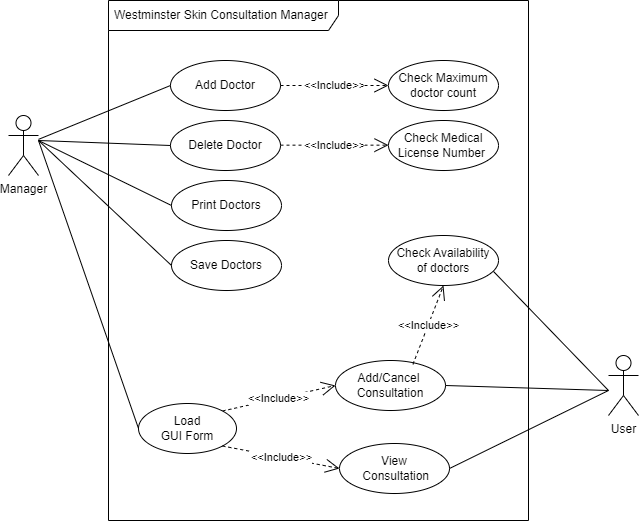

The diagram above was exported from draw.io. Its source (the exported page's mxGraphModel, read from the mxfile embedded in the PNG):
<mxGraphModel dx="1358" dy="569" grid="1" gridSize="10" guides="1" tooltips="1" connect="1" arrows="1" fold="1" page="1" pageScale="1" pageWidth="850" pageHeight="1100" math="0" shadow="0">
  <root>
    <mxCell id="0" />
    <mxCell id="1" parent="0" />
    <mxCell id="0-zF1xZ6JPjzzpkp6f9I-1" value="Westminster Skin Consultation Manager&amp;nbsp;" style="shape=umlFrame;whiteSpace=wrap;html=1;width=230;height=30;" vertex="1" parent="1">
      <mxGeometry x="220" y="150" width="420" height="520" as="geometry" />
    </mxCell>
    <mxCell id="0-zF1xZ6JPjzzpkp6f9I-2" value="Add Doctor" style="ellipse;whiteSpace=wrap;html=1;" vertex="1" parent="1">
      <mxGeometry x="282" y="210" width="110" height="50" as="geometry" />
    </mxCell>
    <mxCell id="0-zF1xZ6JPjzzpkp6f9I-3" value="Delete Doctor" style="ellipse;whiteSpace=wrap;html=1;" vertex="1" parent="1">
      <mxGeometry x="282" y="270" width="110" height="50" as="geometry" />
    </mxCell>
    <mxCell id="0-zF1xZ6JPjzzpkp6f9I-4" value="Print Doctors" style="ellipse;whiteSpace=wrap;html=1;" vertex="1" parent="1">
      <mxGeometry x="283" y="330" width="110" height="50" as="geometry" />
    </mxCell>
    <mxCell id="0-zF1xZ6JPjzzpkp6f9I-5" value="Save Doctors" style="ellipse;whiteSpace=wrap;html=1;" vertex="1" parent="1">
      <mxGeometry x="283" y="390" width="110" height="50" as="geometry" />
    </mxCell>
    <mxCell id="0-zF1xZ6JPjzzpkp6f9I-7" value="Add/Cancel&amp;nbsp;&lt;br&gt;Consultation" style="ellipse;whiteSpace=wrap;html=1;" vertex="1" parent="1">
      <mxGeometry x="447" y="510" width="110" height="50" as="geometry" />
    </mxCell>
    <mxCell id="0-zF1xZ6JPjzzpkp6f9I-8" value="View&lt;br&gt;&amp;nbsp;Consultation" style="ellipse;whiteSpace=wrap;html=1;" vertex="1" parent="1">
      <mxGeometry x="451" y="593" width="110" height="50" as="geometry" />
    </mxCell>
    <mxCell id="0-zF1xZ6JPjzzpkp6f9I-9" value="Manager" style="shape=umlActor;verticalLabelPosition=bottom;verticalAlign=top;html=1;" vertex="1" parent="1">
      <mxGeometry x="120" y="265" width="30" height="60" as="geometry" />
    </mxCell>
    <mxCell id="0-zF1xZ6JPjzzpkp6f9I-11" value="" style="endArrow=none;html=1;rounded=0;entryX=0;entryY=0.5;entryDx=0;entryDy=0;" edge="1" parent="1" source="0-zF1xZ6JPjzzpkp6f9I-9" target="0-zF1xZ6JPjzzpkp6f9I-2">
      <mxGeometry width="50" height="50" relative="1" as="geometry">
        <mxPoint x="310" y="400" as="sourcePoint" />
        <mxPoint x="360" y="350" as="targetPoint" />
      </mxGeometry>
    </mxCell>
    <mxCell id="0-zF1xZ6JPjzzpkp6f9I-12" value="" style="endArrow=none;html=1;rounded=0;entryX=0;entryY=0.5;entryDx=0;entryDy=0;" edge="1" parent="1" target="0-zF1xZ6JPjzzpkp6f9I-3">
      <mxGeometry width="50" height="50" relative="1" as="geometry">
        <mxPoint x="150" y="290" as="sourcePoint" />
        <mxPoint x="329.9999999999975" y="245" as="targetPoint" />
      </mxGeometry>
    </mxCell>
    <mxCell id="0-zF1xZ6JPjzzpkp6f9I-13" value="" style="endArrow=none;html=1;rounded=0;entryX=0;entryY=0.5;entryDx=0;entryDy=0;" edge="1" parent="1" target="0-zF1xZ6JPjzzpkp6f9I-4">
      <mxGeometry width="50" height="50" relative="1" as="geometry">
        <mxPoint x="150" y="290" as="sourcePoint" />
        <mxPoint x="329.9999999999975" y="305" as="targetPoint" />
      </mxGeometry>
    </mxCell>
    <mxCell id="0-zF1xZ6JPjzzpkp6f9I-14" value="" style="endArrow=none;html=1;rounded=0;entryX=0;entryY=0.5;entryDx=0;entryDy=0;" edge="1" parent="1" target="0-zF1xZ6JPjzzpkp6f9I-5">
      <mxGeometry width="50" height="50" relative="1" as="geometry">
        <mxPoint x="150" y="290" as="sourcePoint" />
        <mxPoint x="329.9999999999975" y="365" as="targetPoint" />
      </mxGeometry>
    </mxCell>
    <mxCell id="0-zF1xZ6JPjzzpkp6f9I-16" value="" style="endArrow=none;html=1;rounded=0;entryX=0;entryY=0.5;entryDx=0;entryDy=0;" edge="1" parent="1" target="0-zF1xZ6JPjzzpkp6f9I-28">
      <mxGeometry width="50" height="50" relative="1" as="geometry">
        <mxPoint x="150" y="290" as="sourcePoint" />
        <mxPoint x="280" y="520" as="targetPoint" />
      </mxGeometry>
    </mxCell>
    <mxCell id="0-zF1xZ6JPjzzpkp6f9I-17" value="User" style="shape=umlActor;verticalLabelPosition=bottom;verticalAlign=top;html=1;" vertex="1" parent="1">
      <mxGeometry x="720" y="505" width="30" height="60" as="geometry" />
    </mxCell>
    <mxCell id="0-zF1xZ6JPjzzpkp6f9I-25" value="&amp;lt;&amp;lt;Include&amp;gt;&amp;gt;" style="endArrow=open;endSize=12;dashed=1;html=1;rounded=0;exitX=1;exitY=0;exitDx=0;exitDy=0;entryX=0;entryY=0.5;entryDx=0;entryDy=0;" edge="1" parent="1" source="0-zF1xZ6JPjzzpkp6f9I-28" target="0-zF1xZ6JPjzzpkp6f9I-7">
      <mxGeometry width="160" relative="1" as="geometry">
        <mxPoint x="270" y="527.4100000000001" as="sourcePoint" />
        <mxPoint x="430" y="527.4100000000001" as="targetPoint" />
      </mxGeometry>
    </mxCell>
    <mxCell id="0-zF1xZ6JPjzzpkp6f9I-28" value="Load &lt;br&gt;GUI Form" style="ellipse;whiteSpace=wrap;html=1;" vertex="1" parent="1">
      <mxGeometry x="250" y="553" width="98" height="50" as="geometry" />
    </mxCell>
    <mxCell id="0-zF1xZ6JPjzzpkp6f9I-29" value="&amp;lt;&amp;lt;Include&amp;gt;&amp;gt;" style="endArrow=open;endSize=12;dashed=1;html=1;rounded=0;exitX=1;exitY=1;exitDx=0;exitDy=0;entryX=0;entryY=0.5;entryDx=0;entryDy=0;" edge="1" parent="1" source="0-zF1xZ6JPjzzpkp6f9I-28" target="0-zF1xZ6JPjzzpkp6f9I-8">
      <mxGeometry width="160" relative="1" as="geometry">
        <mxPoint x="382.5806920565069" y="570.2879382149601" as="sourcePoint" />
        <mxPoint x="459" y="530" as="targetPoint" />
      </mxGeometry>
    </mxCell>
    <mxCell id="0-zF1xZ6JPjzzpkp6f9I-31" value="" style="endArrow=none;html=1;rounded=0;entryX=1;entryY=0.5;entryDx=0;entryDy=0;" edge="1" parent="1" target="0-zF1xZ6JPjzzpkp6f9I-7">
      <mxGeometry width="50" height="50" relative="1" as="geometry">
        <mxPoint x="720" y="540" as="sourcePoint" />
        <mxPoint x="330" y="340" as="targetPoint" />
      </mxGeometry>
    </mxCell>
    <mxCell id="0-zF1xZ6JPjzzpkp6f9I-32" value="" style="endArrow=none;html=1;rounded=0;entryX=1;entryY=0.5;entryDx=0;entryDy=0;" edge="1" parent="1" target="0-zF1xZ6JPjzzpkp6f9I-8">
      <mxGeometry width="50" height="50" relative="1" as="geometry">
        <mxPoint x="720" y="540" as="sourcePoint" />
        <mxPoint x="620" y="600" as="targetPoint" />
      </mxGeometry>
    </mxCell>
    <mxCell id="0-zF1xZ6JPjzzpkp6f9I-34" value="Check Maximum&lt;br&gt;doctor count" style="ellipse;whiteSpace=wrap;html=1;" vertex="1" parent="1">
      <mxGeometry x="500" y="210" width="110" height="50" as="geometry" />
    </mxCell>
    <mxCell id="0-zF1xZ6JPjzzpkp6f9I-35" value="Check Medical License Number&amp;nbsp;" style="ellipse;whiteSpace=wrap;html=1;" vertex="1" parent="1">
      <mxGeometry x="500" y="270" width="110" height="50" as="geometry" />
    </mxCell>
    <mxCell id="0-zF1xZ6JPjzzpkp6f9I-38" value="&amp;lt;&amp;lt;Include&amp;gt;&amp;gt;" style="endArrow=open;endSize=12;dashed=1;html=1;rounded=0;exitX=1;exitY=0.5;exitDx=0;exitDy=0;entryX=0;entryY=0.5;entryDx=0;entryDy=0;" edge="1" parent="1" source="0-zF1xZ6JPjzzpkp6f9I-2" target="0-zF1xZ6JPjzzpkp6f9I-34">
      <mxGeometry width="160" relative="1" as="geometry">
        <mxPoint x="392.9957588107709" y="225.37736172974985" as="sourcePoint" />
        <mxPoint x="506.2400000000007" y="200" as="targetPoint" />
      </mxGeometry>
    </mxCell>
    <mxCell id="0-zF1xZ6JPjzzpkp6f9I-39" value="&amp;lt;&amp;lt;Include&amp;gt;&amp;gt;" style="endArrow=open;endSize=12;dashed=1;html=1;rounded=0;exitX=1;exitY=0.5;exitDx=0;exitDy=0;entryX=0;entryY=0.5;entryDx=0;entryDy=0;" edge="1" parent="1">
      <mxGeometry width="160" relative="1" as="geometry">
        <mxPoint x="392.00000000000205" y="294.65999999999997" as="sourcePoint" />
        <mxPoint x="500.00000000000045" y="294.65999999999997" as="targetPoint" />
      </mxGeometry>
    </mxCell>
    <mxCell id="0-zF1xZ6JPjzzpkp6f9I-41" value="Check Availability&lt;br&gt;of doctors" style="ellipse;whiteSpace=wrap;html=1;" vertex="1" parent="1">
      <mxGeometry x="500" y="385" width="110" height="50" as="geometry" />
    </mxCell>
    <mxCell id="0-zF1xZ6JPjzzpkp6f9I-42" value="&amp;lt;&amp;lt;Include&amp;gt;&amp;gt;" style="endArrow=open;endSize=12;dashed=1;html=1;rounded=0;exitX=0.704;exitY=0.077;exitDx=0;exitDy=0;entryX=0.5;entryY=1;entryDx=0;entryDy=0;exitPerimeter=0;" edge="1" parent="1" source="0-zF1xZ6JPjzzpkp6f9I-7" target="0-zF1xZ6JPjzzpkp6f9I-41">
      <mxGeometry width="160" relative="1" as="geometry">
        <mxPoint x="402.00000000000205" y="304.65999999999997" as="sourcePoint" />
        <mxPoint x="510.00000000000045" y="304.65999999999997" as="targetPoint" />
      </mxGeometry>
    </mxCell>
    <mxCell id="0-zF1xZ6JPjzzpkp6f9I-43" value="" style="endArrow=none;html=1;rounded=0;entryX=0.954;entryY=0.718;entryDx=0;entryDy=0;entryPerimeter=0;" edge="1" parent="1" target="0-zF1xZ6JPjzzpkp6f9I-41">
      <mxGeometry width="50" height="50" relative="1" as="geometry">
        <mxPoint x="720" y="540" as="sourcePoint" />
        <mxPoint x="640" y="440" as="targetPoint" />
      </mxGeometry>
    </mxCell>
  </root>
</mxGraphModel>